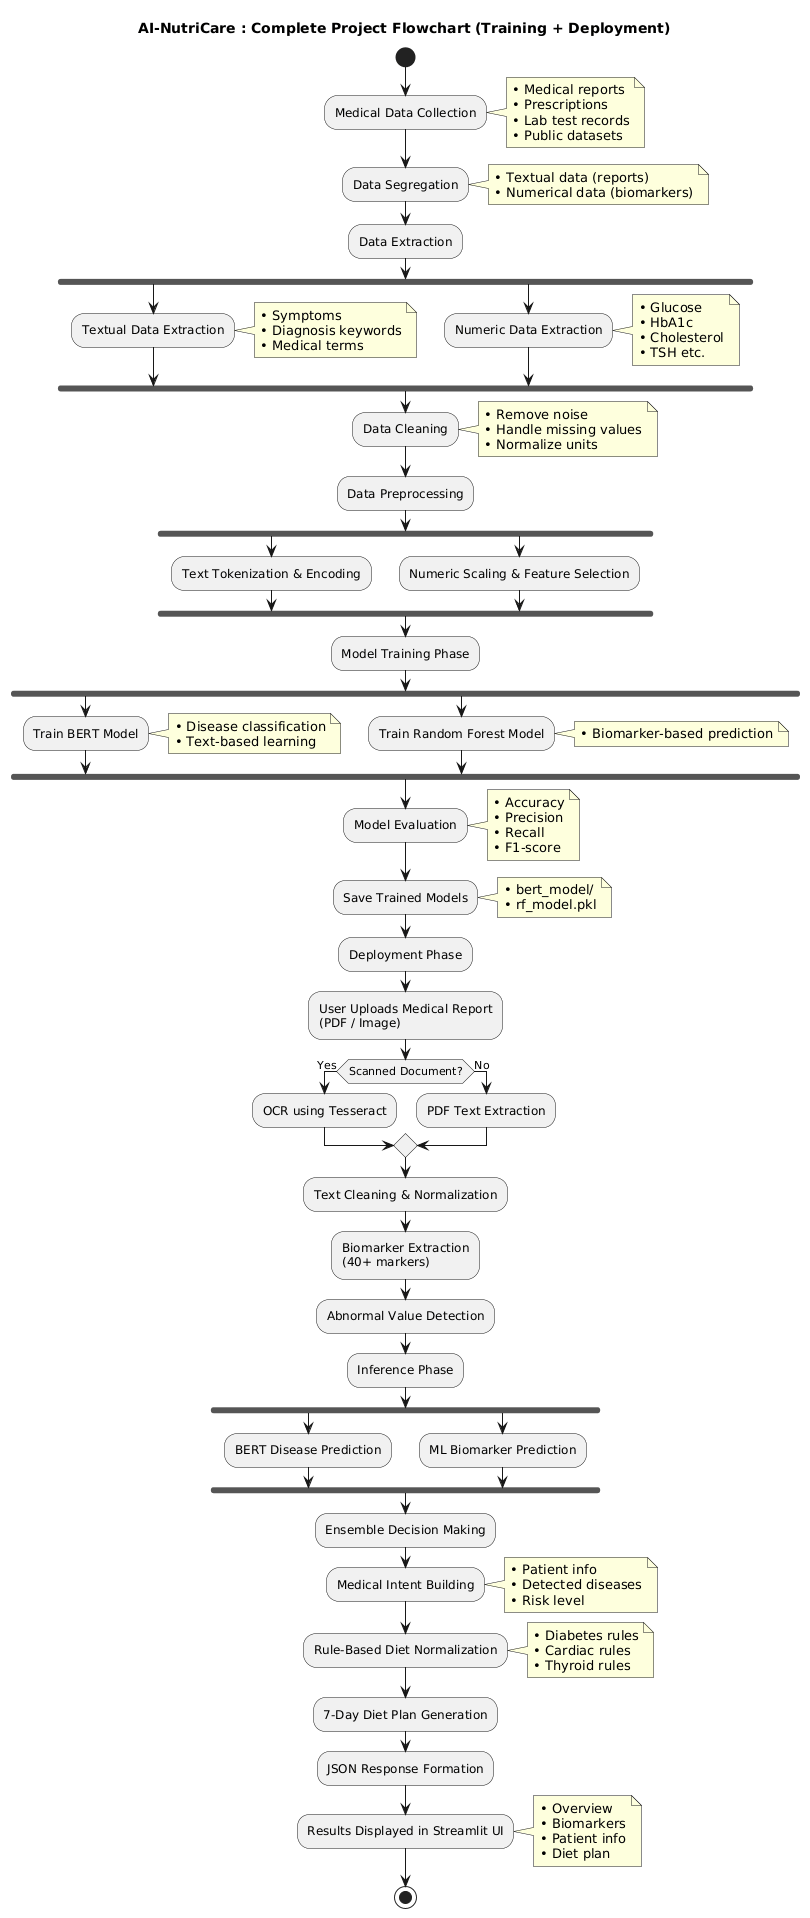

The diagram above was rendered by PlantUML. Its source (embedded in the PNG):
@startuml
title AI-NutriCare : Complete Project Flowchart (Training + Deployment)

start

:Medical Data Collection;
note right
• Medical reports
• Prescriptions
• Lab test records
• Public datasets
end note

:Data Segregation;
note right
• Textual data (reports)
• Numerical data (biomarkers)
end note

:Data Extraction;
fork
  :Textual Data Extraction;
  note right
  • Symptoms
  • Diagnosis keywords
  • Medical terms
  end note
fork again
  :Numeric Data Extraction;
  note right
  • Glucose
  • HbA1c
  • Cholesterol
  • TSH etc.
  end note
end fork

:Data Cleaning;
note right
• Remove noise
• Handle missing values
• Normalize units
end note

:Data Preprocessing;
fork
  :Text Tokenization & Encoding;
fork again
  :Numeric Scaling & Feature Selection;
end fork

:Model Training Phase;
fork
  :Train BERT Model;
  note right
  • Disease classification
  • Text-based learning
  end note
fork again
  :Train Random Forest Model;
  note right
  • Biomarker-based prediction
  end note
end fork

:Model Evaluation;
note right
• Accuracy
• Precision
• Recall
• F1-score
end note

:Save Trained Models;
note right
• bert_model/
• rf_model.pkl
end note

:Deployment Phase;

:User Uploads Medical Report\n(PDF / Image);

if (Scanned Document?) then (Yes)
  :OCR using Tesseract;
else (No)
  :PDF Text Extraction;
endif

:Text Cleaning & Normalization;

:Biomarker Extraction\n(40+ markers);

:Abnormal Value Detection;

:Inference Phase;
fork
  :BERT Disease Prediction;
fork again
  :ML Biomarker Prediction;
end fork

:Ensemble Decision Making;

:Medical Intent Building;
note right
• Patient info
• Detected diseases
• Risk level
end note

:Rule-Based Diet Normalization;
note right
• Diabetes rules
• Cardiac rules
• Thyroid rules
end note

:7-Day Diet Plan Generation;

:JSON Response Formation;

:Results Displayed in Streamlit UI;
note right
• Overview
• Biomarkers
• Patient info
• Diet plan
end note

stop
@enduml